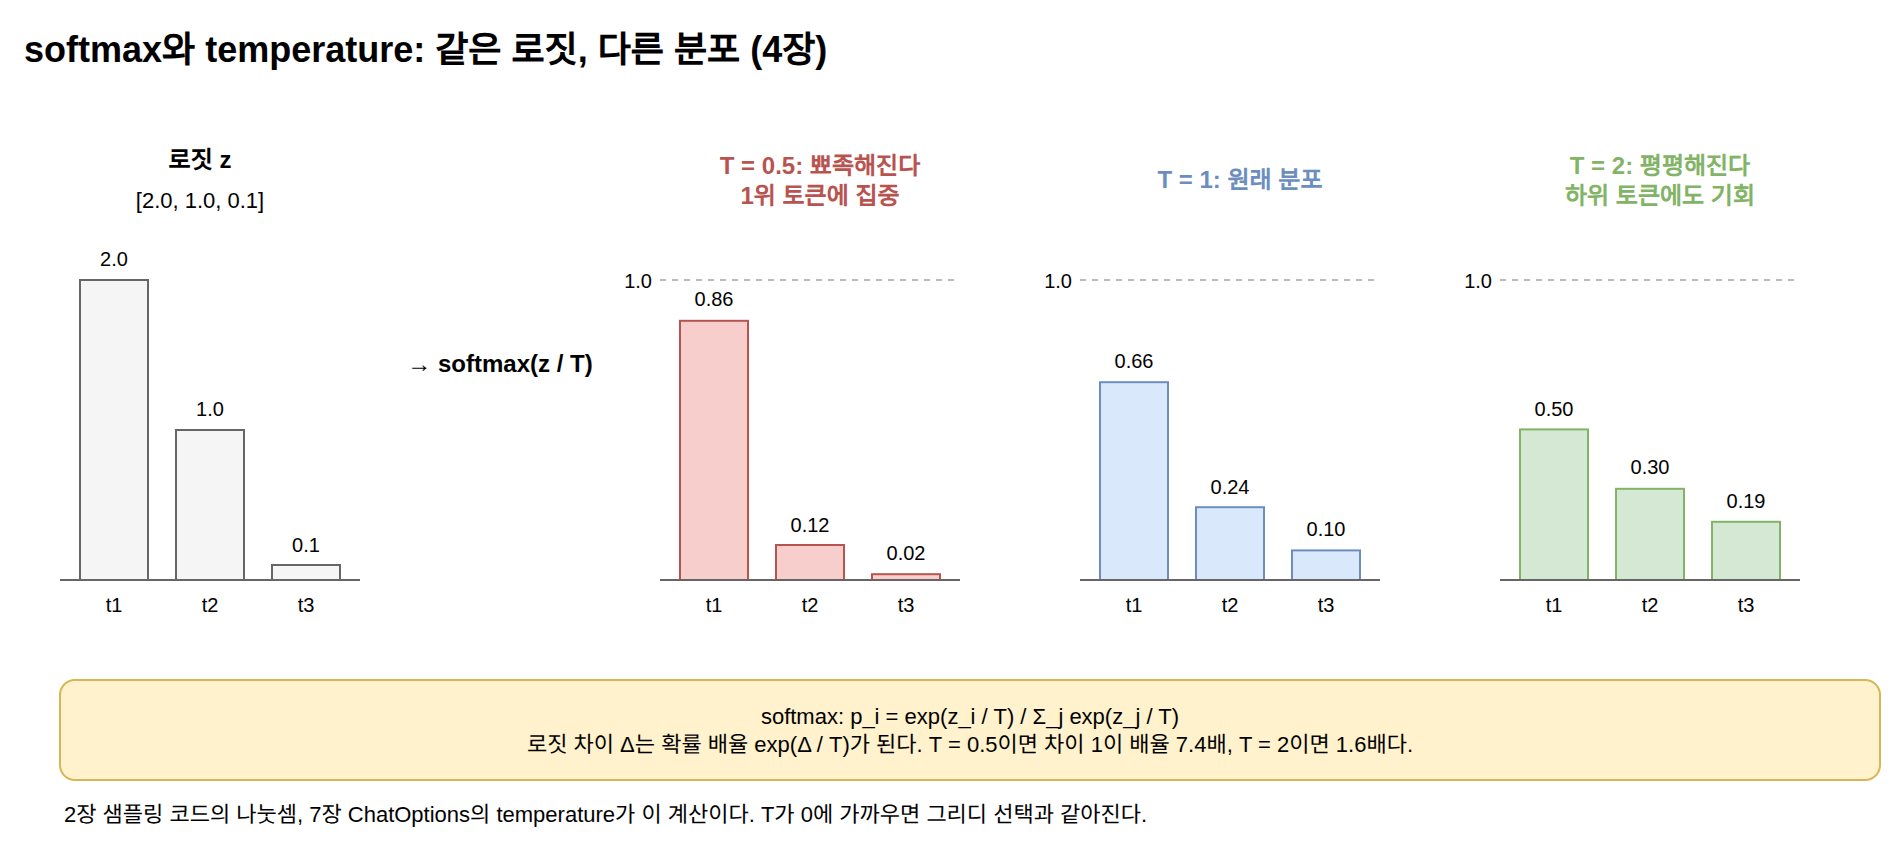

The diagram above was exported from draw.io. Its source (the exported page's mxGraphModel, read from the mxfile embedded in the PNG):
<mxGraphModel dx="1200" dy="800" grid="1" gridSize="10" guides="1" tooltips="1" connect="1" arrows="1" fold="1" page="1" pageScale="1" pageWidth="1000" pageHeight="440" math="0" shadow="0">
  <root>
    <mxCell id="0" />
    <mxCell id="1" parent="0" />
    <mxCell id="c1" value="softmax와 temperature: 같은 로짓, 다른 분포 (4장)" style="text;html=1;fontSize=18;fontStyle=1;align=left;verticalAlign=middle;" vertex="1" parent="1">
      <mxGeometry x="40.0" y="20.0" width="900.0" height="30.0" as="geometry" />
    </mxCell>
    <mxCell id="c2" value="로짓 z" style="text;html=1;fontSize=12;align=center;verticalAlign=middle;whiteSpace=wrap;fontStyle=1;" vertex="1" parent="1">
      <mxGeometry x="60.0" y="80.0" width="140.0" height="20.0" as="geometry" />
    </mxCell>
    <mxCell id="c3" value="[2.0, 1.0, 0.1]" style="text;html=1;fontSize=11;align=center;verticalAlign=middle;whiteSpace=wrap;" vertex="1" parent="1">
      <mxGeometry x="60.0" y="100.0" width="140.0" height="20.0" as="geometry" />
    </mxCell>
    <mxCell id="c4" value="" style="rounded=0;whiteSpace=wrap;html=1;fillColor=#f5f5f5;strokeColor=#666666;" vertex="1" parent="1">
      <mxGeometry x="70.0" y="150.0" width="34.0" height="150.0" as="geometry" />
    </mxCell>
    <mxCell id="c5" value="2.0" style="text;html=1;fontSize=10;align=center;verticalAlign=middle;whiteSpace=wrap;" vertex="1" parent="1">
      <mxGeometry x="62.0" y="130.0" width="50.0" height="18.0" as="geometry" />
    </mxCell>
    <mxCell id="c6" value="t1" style="text;html=1;fontSize=10;align=center;verticalAlign=middle;whiteSpace=wrap;" vertex="1" parent="1">
      <mxGeometry x="70.0" y="304.0" width="34.0" height="16.0" as="geometry" />
    </mxCell>
    <mxCell id="c7" value="" style="rounded=0;whiteSpace=wrap;html=1;fillColor=#f5f5f5;strokeColor=#666666;" vertex="1" parent="1">
      <mxGeometry x="118.0" y="225.0" width="34.0" height="75.0" as="geometry" />
    </mxCell>
    <mxCell id="c8" value="1.0" style="text;html=1;fontSize=10;align=center;verticalAlign=middle;whiteSpace=wrap;" vertex="1" parent="1">
      <mxGeometry x="110.0" y="205.0" width="50.0" height="18.0" as="geometry" />
    </mxCell>
    <mxCell id="c9" value="t2" style="text;html=1;fontSize=10;align=center;verticalAlign=middle;whiteSpace=wrap;" vertex="1" parent="1">
      <mxGeometry x="118.0" y="304.0" width="34.0" height="16.0" as="geometry" />
    </mxCell>
    <mxCell id="c10" value="" style="rounded=0;whiteSpace=wrap;html=1;fillColor=#f5f5f5;strokeColor=#666666;" vertex="1" parent="1">
      <mxGeometry x="166.0" y="292.5" width="34.0" height="7.5" as="geometry" />
    </mxCell>
    <mxCell id="c11" value="0.1" style="text;html=1;fontSize=10;align=center;verticalAlign=middle;whiteSpace=wrap;" vertex="1" parent="1">
      <mxGeometry x="158.0" y="272.5" width="50.0" height="18.0" as="geometry" />
    </mxCell>
    <mxCell id="c12" value="t3" style="text;html=1;fontSize=10;align=center;verticalAlign=middle;whiteSpace=wrap;" vertex="1" parent="1">
      <mxGeometry x="166.0" y="304.0" width="34.0" height="16.0" as="geometry" />
    </mxCell>
    <mxCell id="c13" value="" style="edgeStyle=none;html=1;strokeColor=#666666;strokeWidth=1;endArrow=none;" edge="1" parent="1">
      <mxGeometry relative="1" as="geometry">
        <mxPoint x="60.0" y="300.0" as="sourcePoint" />
        <mxPoint x="210.0" y="300.0" as="targetPoint" />
        <Array as="points" />
      </mxGeometry>
    </mxCell>
    <mxCell id="c14" value="→ softmax(z / T)" style="text;html=1;fontSize=12;align=center;verticalAlign=middle;whiteSpace=wrap;fontStyle=1;" vertex="1" parent="1">
      <mxGeometry x="215.0" y="180.0" width="130.0" height="24.0" as="geometry" />
    </mxCell>
    <mxCell id="c15" value="T = 0.5: 뾰족해진다&lt;br&gt;1위 토큰에 집중" style="text;html=1;fontSize=12;align=center;verticalAlign=middle;whiteSpace=wrap;fontStyle=1;fontColor=#b85450;" vertex="1" parent="1">
      <mxGeometry x="350.0" y="80.0" width="180.0" height="40.0" as="geometry" />
    </mxCell>
    <mxCell id="c16" value="" style="rounded=0;whiteSpace=wrap;html=1;fillColor=#f8cecc;strokeColor=#b85450;" vertex="1" parent="1">
      <mxGeometry x="370.0" y="170.4" width="34.0" height="129.6" as="geometry" />
    </mxCell>
    <mxCell id="c17" value="0.86" style="text;html=1;fontSize=10;align=center;verticalAlign=middle;whiteSpace=wrap;" vertex="1" parent="1">
      <mxGeometry x="362.0" y="150.4" width="50.0" height="18.0" as="geometry" />
    </mxCell>
    <mxCell id="c18" value="t1" style="text;html=1;fontSize=10;align=center;verticalAlign=middle;whiteSpace=wrap;" vertex="1" parent="1">
      <mxGeometry x="370.0" y="304.0" width="34.0" height="16.0" as="geometry" />
    </mxCell>
    <mxCell id="c19" value="" style="rounded=0;whiteSpace=wrap;html=1;fillColor=#f8cecc;strokeColor=#b85450;" vertex="1" parent="1">
      <mxGeometry x="418.0" y="282.5" width="34.0" height="17.5" as="geometry" />
    </mxCell>
    <mxCell id="c20" value="0.12" style="text;html=1;fontSize=10;align=center;verticalAlign=middle;whiteSpace=wrap;" vertex="1" parent="1">
      <mxGeometry x="410.0" y="262.5" width="50.0" height="18.0" as="geometry" />
    </mxCell>
    <mxCell id="c21" value="t2" style="text;html=1;fontSize=10;align=center;verticalAlign=middle;whiteSpace=wrap;" vertex="1" parent="1">
      <mxGeometry x="418.0" y="304.0" width="34.0" height="16.0" as="geometry" />
    </mxCell>
    <mxCell id="c22" value="" style="rounded=0;whiteSpace=wrap;html=1;fillColor=#f8cecc;strokeColor=#b85450;" vertex="1" parent="1">
      <mxGeometry x="466.0" y="297.1" width="34.0" height="2.9" as="geometry" />
    </mxCell>
    <mxCell id="c23" value="0.02" style="text;html=1;fontSize=10;align=center;verticalAlign=middle;whiteSpace=wrap;" vertex="1" parent="1">
      <mxGeometry x="458.0" y="277.1" width="50.0" height="18.0" as="geometry" />
    </mxCell>
    <mxCell id="c24" value="t3" style="text;html=1;fontSize=10;align=center;verticalAlign=middle;whiteSpace=wrap;" vertex="1" parent="1">
      <mxGeometry x="466.0" y="304.0" width="34.0" height="16.0" as="geometry" />
    </mxCell>
    <mxCell id="c25" value="" style="edgeStyle=none;html=1;strokeColor=#666666;strokeWidth=1;endArrow=none;" edge="1" parent="1">
      <mxGeometry relative="1" as="geometry">
        <mxPoint x="360.0" y="300.0" as="sourcePoint" />
        <mxPoint x="510.0" y="300.0" as="targetPoint" />
        <Array as="points" />
      </mxGeometry>
    </mxCell>
    <mxCell id="c26" value="" style="edgeStyle=none;html=1;strokeColor=#bbbbbb;strokeWidth=1;endArrow=none;dashed=1;" edge="1" parent="1">
      <mxGeometry relative="1" as="geometry">
        <mxPoint x="360.0" y="150.0" as="sourcePoint" />
        <mxPoint x="510.0" y="150.0" as="targetPoint" />
        <Array as="points" />
      </mxGeometry>
    </mxCell>
    <mxCell id="c27" value="1.0" style="text;html=1;fontSize=10;align=right;verticalAlign=middle;whiteSpace=wrap;" vertex="1" parent="1">
      <mxGeometry x="330.0" y="142.0" width="28.0" height="16.0" as="geometry" />
    </mxCell>
    <mxCell id="c28" value="T = 1: 원래 분포" style="text;html=1;fontSize=12;align=center;verticalAlign=middle;whiteSpace=wrap;fontStyle=1;fontColor=#6c8ebf;" vertex="1" parent="1">
      <mxGeometry x="560.0" y="80.0" width="180.0" height="40.0" as="geometry" />
    </mxCell>
    <mxCell id="c29" value="" style="rounded=0;whiteSpace=wrap;html=1;fillColor=#dae8fc;strokeColor=#6c8ebf;" vertex="1" parent="1">
      <mxGeometry x="580.0" y="201.1" width="34.0" height="98.9" as="geometry" />
    </mxCell>
    <mxCell id="c30" value="0.66" style="text;html=1;fontSize=10;align=center;verticalAlign=middle;whiteSpace=wrap;" vertex="1" parent="1">
      <mxGeometry x="572.0" y="181.1" width="50.0" height="18.0" as="geometry" />
    </mxCell>
    <mxCell id="c31" value="t1" style="text;html=1;fontSize=10;align=center;verticalAlign=middle;whiteSpace=wrap;" vertex="1" parent="1">
      <mxGeometry x="580.0" y="304.0" width="34.0" height="16.0" as="geometry" />
    </mxCell>
    <mxCell id="c32" value="" style="rounded=0;whiteSpace=wrap;html=1;fillColor=#dae8fc;strokeColor=#6c8ebf;" vertex="1" parent="1">
      <mxGeometry x="628.0" y="263.6" width="34.0" height="36.4" as="geometry" />
    </mxCell>
    <mxCell id="c33" value="0.24" style="text;html=1;fontSize=10;align=center;verticalAlign=middle;whiteSpace=wrap;" vertex="1" parent="1">
      <mxGeometry x="620.0" y="243.6" width="50.0" height="18.0" as="geometry" />
    </mxCell>
    <mxCell id="c34" value="t2" style="text;html=1;fontSize=10;align=center;verticalAlign=middle;whiteSpace=wrap;" vertex="1" parent="1">
      <mxGeometry x="628.0" y="304.0" width="34.0" height="16.0" as="geometry" />
    </mxCell>
    <mxCell id="c35" value="" style="rounded=0;whiteSpace=wrap;html=1;fillColor=#dae8fc;strokeColor=#6c8ebf;" vertex="1" parent="1">
      <mxGeometry x="676.0" y="285.2" width="34.0" height="14.8" as="geometry" />
    </mxCell>
    <mxCell id="c36" value="0.10" style="text;html=1;fontSize=10;align=center;verticalAlign=middle;whiteSpace=wrap;" vertex="1" parent="1">
      <mxGeometry x="668.0" y="265.2" width="50.0" height="18.0" as="geometry" />
    </mxCell>
    <mxCell id="c37" value="t3" style="text;html=1;fontSize=10;align=center;verticalAlign=middle;whiteSpace=wrap;" vertex="1" parent="1">
      <mxGeometry x="676.0" y="304.0" width="34.0" height="16.0" as="geometry" />
    </mxCell>
    <mxCell id="c38" value="" style="edgeStyle=none;html=1;strokeColor=#666666;strokeWidth=1;endArrow=none;" edge="1" parent="1">
      <mxGeometry relative="1" as="geometry">
        <mxPoint x="570.0" y="300.0" as="sourcePoint" />
        <mxPoint x="720.0" y="300.0" as="targetPoint" />
        <Array as="points" />
      </mxGeometry>
    </mxCell>
    <mxCell id="c39" value="" style="edgeStyle=none;html=1;strokeColor=#bbbbbb;strokeWidth=1;endArrow=none;dashed=1;" edge="1" parent="1">
      <mxGeometry relative="1" as="geometry">
        <mxPoint x="570.0" y="150.0" as="sourcePoint" />
        <mxPoint x="720.0" y="150.0" as="targetPoint" />
        <Array as="points" />
      </mxGeometry>
    </mxCell>
    <mxCell id="c40" value="1.0" style="text;html=1;fontSize=10;align=right;verticalAlign=middle;whiteSpace=wrap;" vertex="1" parent="1">
      <mxGeometry x="540.0" y="142.0" width="28.0" height="16.0" as="geometry" />
    </mxCell>
    <mxCell id="c41" value="T = 2: 평평해진다&lt;br&gt;하위 토큰에도 기회" style="text;html=1;fontSize=12;align=center;verticalAlign=middle;whiteSpace=wrap;fontStyle=1;fontColor=#82b366;" vertex="1" parent="1">
      <mxGeometry x="770.0" y="80.0" width="180.0" height="40.0" as="geometry" />
    </mxCell>
    <mxCell id="c42" value="" style="rounded=0;whiteSpace=wrap;html=1;fillColor=#d5e8d4;strokeColor=#82b366;" vertex="1" parent="1">
      <mxGeometry x="790.0" y="224.7" width="34.0" height="75.3" as="geometry" />
    </mxCell>
    <mxCell id="c43" value="0.50" style="text;html=1;fontSize=10;align=center;verticalAlign=middle;whiteSpace=wrap;" vertex="1" parent="1">
      <mxGeometry x="782.0" y="204.7" width="50.0" height="18.0" as="geometry" />
    </mxCell>
    <mxCell id="c44" value="t1" style="text;html=1;fontSize=10;align=center;verticalAlign=middle;whiteSpace=wrap;" vertex="1" parent="1">
      <mxGeometry x="790.0" y="304.0" width="34.0" height="16.0" as="geometry" />
    </mxCell>
    <mxCell id="c45" value="" style="rounded=0;whiteSpace=wrap;html=1;fillColor=#d5e8d4;strokeColor=#82b366;" vertex="1" parent="1">
      <mxGeometry x="838.0" y="254.4" width="34.0" height="45.6" as="geometry" />
    </mxCell>
    <mxCell id="c46" value="0.30" style="text;html=1;fontSize=10;align=center;verticalAlign=middle;whiteSpace=wrap;" vertex="1" parent="1">
      <mxGeometry x="830.0" y="234.4" width="50.0" height="18.0" as="geometry" />
    </mxCell>
    <mxCell id="c47" value="t2" style="text;html=1;fontSize=10;align=center;verticalAlign=middle;whiteSpace=wrap;" vertex="1" parent="1">
      <mxGeometry x="838.0" y="304.0" width="34.0" height="16.0" as="geometry" />
    </mxCell>
    <mxCell id="c48" value="" style="rounded=0;whiteSpace=wrap;html=1;fillColor=#d5e8d4;strokeColor=#82b366;" vertex="1" parent="1">
      <mxGeometry x="886.0" y="270.9" width="34.0" height="29.1" as="geometry" />
    </mxCell>
    <mxCell id="c49" value="0.19" style="text;html=1;fontSize=10;align=center;verticalAlign=middle;whiteSpace=wrap;" vertex="1" parent="1">
      <mxGeometry x="878.0" y="250.9" width="50.0" height="18.0" as="geometry" />
    </mxCell>
    <mxCell id="c50" value="t3" style="text;html=1;fontSize=10;align=center;verticalAlign=middle;whiteSpace=wrap;" vertex="1" parent="1">
      <mxGeometry x="886.0" y="304.0" width="34.0" height="16.0" as="geometry" />
    </mxCell>
    <mxCell id="c51" value="" style="edgeStyle=none;html=1;strokeColor=#666666;strokeWidth=1;endArrow=none;" edge="1" parent="1">
      <mxGeometry relative="1" as="geometry">
        <mxPoint x="780.0" y="300.0" as="sourcePoint" />
        <mxPoint x="930.0" y="300.0" as="targetPoint" />
        <Array as="points" />
      </mxGeometry>
    </mxCell>
    <mxCell id="c52" value="" style="edgeStyle=none;html=1;strokeColor=#bbbbbb;strokeWidth=1;endArrow=none;dashed=1;" edge="1" parent="1">
      <mxGeometry relative="1" as="geometry">
        <mxPoint x="780.0" y="150.0" as="sourcePoint" />
        <mxPoint x="930.0" y="150.0" as="targetPoint" />
        <Array as="points" />
      </mxGeometry>
    </mxCell>
    <mxCell id="c53" value="1.0" style="text;html=1;fontSize=10;align=right;verticalAlign=middle;whiteSpace=wrap;" vertex="1" parent="1">
      <mxGeometry x="750.0" y="142.0" width="28.0" height="16.0" as="geometry" />
    </mxCell>
    <mxCell id="c54" value="softmax: p_i = exp(z_i / T) / Σ_j exp(z_j / T)&lt;br&gt;로짓 차이 Δ는 확률 배율 exp(Δ / T)가 된다. T = 0.5이면 차이 1이 배율 7.4배, T = 2이면 1.6배다." style="rounded=1;whiteSpace=wrap;html=1;fillColor=#fff2cc;strokeColor=#d6b656;fontSize=11;align=center;" vertex="1" parent="1">
      <mxGeometry x="60.0" y="350.0" width="910.0" height="50.0" as="geometry" />
    </mxCell>
    <mxCell id="c55" value="2장 샘플링 코드의 나눗셈, 7장 ChatOptions의 temperature가 이 계산이다. T가 0에 가까우면 그리디 선택과 같아진다." style="text;html=1;fontSize=11;align=left;verticalAlign=middle;whiteSpace=wrap;" vertex="1" parent="1">
      <mxGeometry x="60.0" y="405.0" width="910.0" height="24.0" as="geometry" />
    </mxCell>
  </root>
</mxGraphModel>